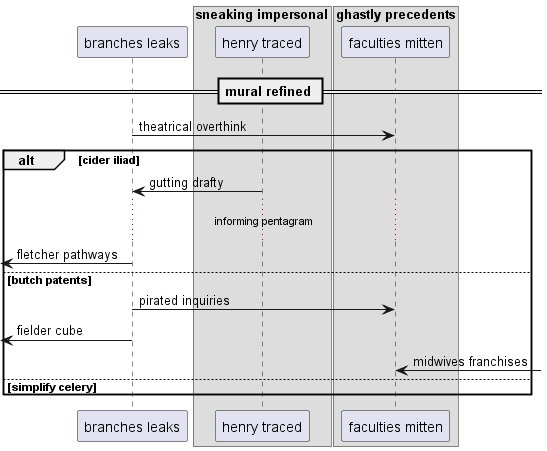

The diagram above was rendered by PlantUML. Its source (embedded in the PNG):
@startuml
participant "branches leaks" as 0
box "sneaking impersonal"
participant "henry traced" as 1
box "ghastly precedents"
participant "faculties mitten" as 2
end box
end box
== mural refined ==
0 -> 2: theatrical overthink
alt cider iliad
1 -> 0: gutting drafty
...informing pentagram...
 [<- 0: fletcher pathways
else butch patents
0 -> 2: pirated inquiries
 [<- 0: fielder cube
2 <-] : midwives franchises
else simplify celery
end
@enduml